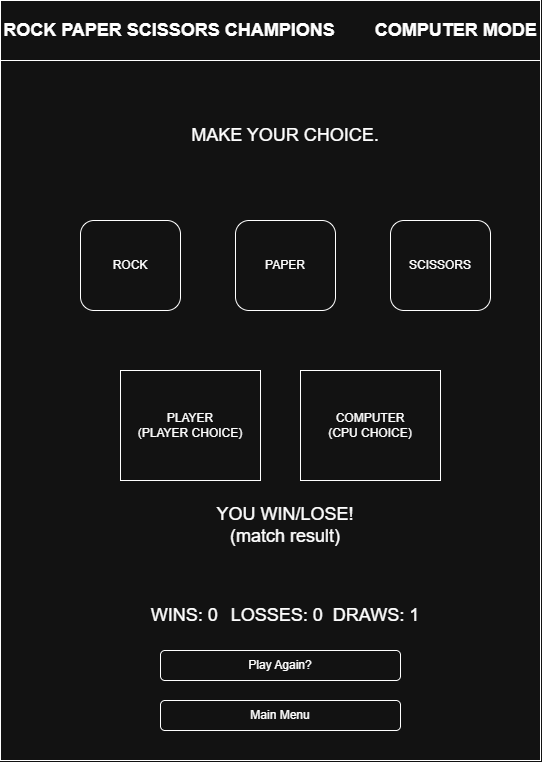

The diagram above was exported from draw.io. Its source (the exported page's mxGraphModel, read from the mxfile embedded in the PNG):
<mxGraphModel dx="1653" dy="947" grid="1" gridSize="10" guides="1" tooltips="1" connect="1" arrows="1" fold="1" page="1" pageScale="1" pageWidth="850" pageHeight="1100" math="0" shadow="0">
  <root>
    <mxCell id="0" />
    <mxCell id="1" parent="0" />
    <mxCell id="SJ84CvtwqGpGQOLIFfcN-1" parent="1" style="rounded=0;whiteSpace=wrap;html=1;" value="" vertex="1">
      <mxGeometry height="760" width="540" x="140" y="10" as="geometry" />
    </mxCell>
    <mxCell id="SJ84CvtwqGpGQOLIFfcN-3" parent="1" style="rounded=0;whiteSpace=wrap;html=1;" value="&lt;h2&gt;ROCK PAPER SCISSORS CHAMPIONS&amp;nbsp; &amp;nbsp; &amp;nbsp; &amp;nbsp; COMPUTER MODE&lt;/h2&gt;" vertex="1">
      <mxGeometry height="60" width="540" x="140" y="10" as="geometry" />
    </mxCell>
    <mxCell id="SJ84CvtwqGpGQOLIFfcN-4" parent="1" style="text;html=1;whiteSpace=wrap;strokeColor=none;fillColor=none;align=center;verticalAlign=middle;rounded=0;fontSize=18;" value="MAKE YOUR CHOICE." vertex="1">
      <mxGeometry height="50" width="250" x="300" y="120" as="geometry" />
    </mxCell>
    <mxCell id="SJ84CvtwqGpGQOLIFfcN-5" parent="1" style="rounded=1;whiteSpace=wrap;html=1;roundedPerimeter=1;" value="ROCK" vertex="1">
      <mxGeometry height="90" width="100" x="220" y="230" as="geometry" />
    </mxCell>
    <mxCell id="SJ84CvtwqGpGQOLIFfcN-6" parent="1" style="rounded=1;whiteSpace=wrap;html=1;roundedPerimeter=1;" value="SCISSORS" vertex="1">
      <mxGeometry height="90" width="100" x="530" y="230" as="geometry" />
    </mxCell>
    <mxCell id="SJ84CvtwqGpGQOLIFfcN-7" parent="1" style="rounded=1;whiteSpace=wrap;html=1;roundedPerimeter=1;" value="PAPER" vertex="1">
      <mxGeometry height="90" width="100" x="375" y="230" as="geometry" />
    </mxCell>
    <mxCell id="SJ84CvtwqGpGQOLIFfcN-9" parent="1" style="rounded=0;whiteSpace=wrap;html=1;" value="PLAYER&lt;br&gt;(PLAYER CHOICE)" vertex="1">
      <mxGeometry height="110" width="140" x="260" y="380" as="geometry" />
    </mxCell>
    <mxCell id="SJ84CvtwqGpGQOLIFfcN-10" parent="1" style="rounded=0;whiteSpace=wrap;html=1;" value="COMPUTER&lt;br&gt;(CPU CHOICE)" vertex="1">
      <mxGeometry height="110" width="140" x="440" y="380" as="geometry" />
    </mxCell>
    <mxCell id="SJ84CvtwqGpGQOLIFfcN-11" parent="1" style="text;html=1;whiteSpace=wrap;strokeColor=none;fillColor=none;align=center;verticalAlign=middle;rounded=0;fontSize=18;" value="YOU WIN/LOSE!&lt;br&gt;(match result)" vertex="1">
      <mxGeometry height="50" width="250" x="300" y="510" as="geometry" />
    </mxCell>
    <mxCell id="SJ84CvtwqGpGQOLIFfcN-12" parent="1" style="text;html=1;whiteSpace=wrap;strokeColor=none;fillColor=none;align=center;verticalAlign=middle;rounded=0;fontSize=18;" value="WINS: 0&lt;span style=&quot;white-space: pre;&quot;&gt;&#09;&lt;/span&gt;LOSSES: 0&amp;nbsp; DRAWS: 1" vertex="1">
      <mxGeometry height="50" width="350" x="250" y="600" as="geometry" />
    </mxCell>
    <mxCell id="SJ84CvtwqGpGQOLIFfcN-13" parent="1" style="rounded=1;whiteSpace=wrap;html=1;roundedPerimeter=1;" value="Play Again?" vertex="1">
      <mxGeometry height="30" width="240" x="300" y="660" as="geometry" />
    </mxCell>
    <mxCell id="SJ84CvtwqGpGQOLIFfcN-14" parent="1" style="rounded=1;whiteSpace=wrap;html=1;roundedPerimeter=1;" value="Main Menu" vertex="1">
      <mxGeometry height="30" width="240" x="300" y="710" as="geometry" />
    </mxCell>
  </root>
</mxGraphModel>